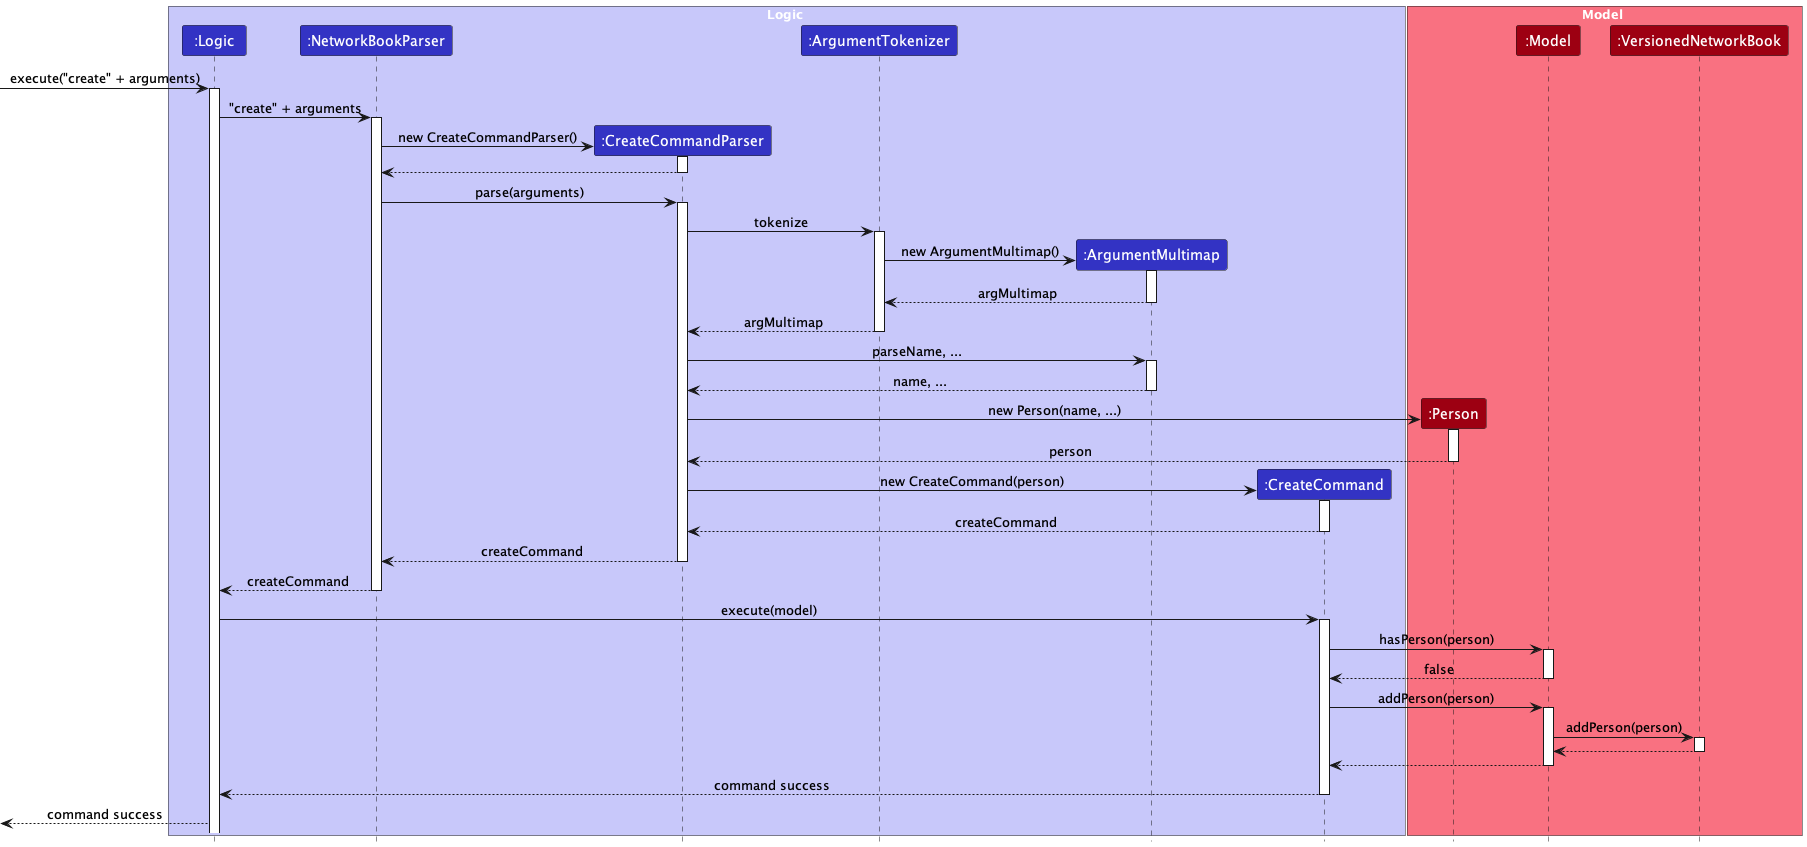

The diagram above was rendered by PlantUML. Its source (embedded in the PNG):
@startuml
!include style.puml
skinparam ArrowFontStyle plain

box Logic LOGIC_COLOR_T1
Participant ":Logic" as logic LOGIC_COLOR
Participant ":NetworkBookParser" as networkBookParser LOGIC_COLOR
Participant ":CreateCommandParser" as createCommandParser LOGIC_COLOR
Participant ":ArgumentTokenizer" as ArgumentTokenizer LOGIC_COLOR
Participant ":ArgumentMultimap" as argMultimap LOGIC_COLOR
Participant ":CreateCommand" as createCommand LOGIC_COLOR
end box

box Model MODEL_COLOR_T1
Participant ":Person" as person MODEL_COLOR
Participant ":Model" as model MODEL_COLOR
Participant ":VersionedNetworkBook" as versionedNetworkBook MODEL_COLOR
end box

-> logic : execute("create" + arguments)
activate logic

logic -> networkBookParser : "create" + arguments
activate networkBookParser

create createCommandParser
networkBookParser -> createCommandParser : new CreateCommandParser()
activate createCommandParser

createCommandParser --> networkBookParser
deactivate createCommandParser

networkBookParser -> createCommandParser : parse(arguments)
activate createCommandParser

createCommandParser -> ArgumentTokenizer : tokenize
activate ArgumentTokenizer

create argMultimap
ArgumentTokenizer -> argMultimap : new ArgumentMultimap()
activate argMultimap
argMultimap --> ArgumentTokenizer : argMultimap
deactivate argMultimap

ArgumentTokenizer --> createCommandParser : argMultimap
deactivate ArgumentTokenizer

createCommandParser -> argMultimap : parseName, ...
activate argMultimap
argMultimap --> createCommandParser : name, ...
deactivate argMultimap

create person
createCommandParser -> person : new Person(name, ...)
activate person
person --> createCommandParser : person
deactivate person

create createCommand
createCommandParser -> createCommand : new CreateCommand(person)
activate createCommand

createCommand --> createCommandParser : createCommand
deactivate createCommand

createCommandParser --> networkBookParser : createCommand
deactivate createCommandParser

networkBookParser --> logic : createCommand
deactivate networkBookParser

logic -> createCommand: execute(model)
activate createCommand

createCommand -> model : hasPerson(person)
activate model
model --> createCommand : false
deactivate model

createCommand -> model : addPerson(person)
activate model
model -> versionedNetworkBook : addPerson(person)
activate versionedNetworkBook
versionedNetworkBook --> model :
deactivate versionedNetworkBook
model --> createCommand :
deactivate model

createCommand --> logic : command success
deactivate model
deactivate createCommand

<-- logic : command success

@enduml